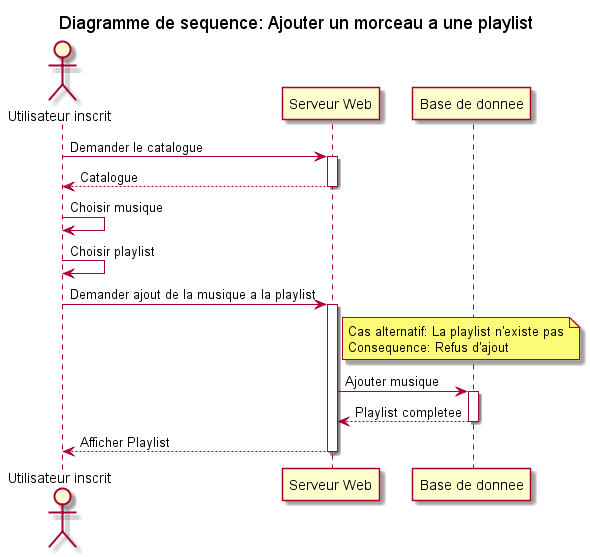

The diagram above was rendered by PlantUML. Its source (embedded in the PNG):
@startuml
title Diagramme de sequence: Ajouter un morceau a une playlist
actor "Utilisateur inscrit" as u
participant "Serveur Web" as sw
participant "Base de donnee" as bdd

u->sw: Demander le catalogue
activate sw
	u<--sw: Catalogue
deactivate sw
u->u: Choisir musique
u->u: Choisir playlist
u->sw: Demander ajout de la musique a la playlist
activate sw
	note right sw: Cas alternatif: La playlist n'existe pas\nConsequence: Refus d'ajout
	sw -> bdd: Ajouter musique
	activate bdd
	sw <-- bdd: Playlist completee
	deactivate bdd
	u <-- sw: Afficher Playlist
deactivate sw
deactivate u	


@enduml